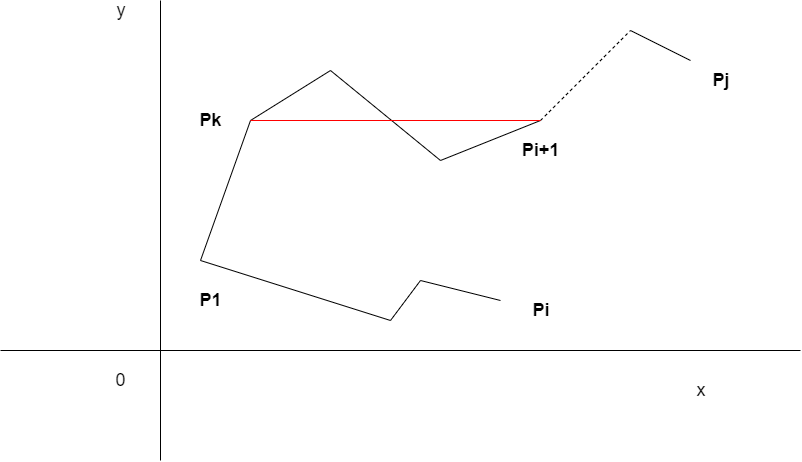

The diagram above was exported from draw.io. Its source (the exported page's mxGraphModel, read from the mxfile embedded in the PNG):
<mxGraphModel dx="1648" dy="633" grid="1" gridSize="10" guides="1" tooltips="1" connect="1" arrows="1" fold="1" page="1" pageScale="1" pageWidth="827" pageHeight="1169" math="0" shadow="0">
  <root>
    <mxCell id="0" />
    <mxCell id="1" parent="0" />
    <mxCell id="xgOLEUNslfzJCb6kqUOi-4" value="" style="endArrow=none;html=1;" edge="1" parent="1">
      <mxGeometry width="50" height="50" relative="1" as="geometry">
        <mxPoint x="180" y="540" as="sourcePoint" />
        <mxPoint x="180" y="80" as="targetPoint" />
      </mxGeometry>
    </mxCell>
    <mxCell id="xgOLEUNslfzJCb6kqUOi-5" value="" style="endArrow=none;html=1;" edge="1" parent="1">
      <mxGeometry width="50" height="50" relative="1" as="geometry">
        <mxPoint x="20" y="430" as="sourcePoint" />
        <mxPoint x="820" y="430" as="targetPoint" />
      </mxGeometry>
    </mxCell>
    <mxCell id="xgOLEUNslfzJCb6kqUOi-6" value="" style="endArrow=none;html=1;" edge="1" parent="1">
      <mxGeometry width="50" height="50" relative="1" as="geometry">
        <mxPoint x="440" y="360" as="sourcePoint" />
        <mxPoint x="520" y="380" as="targetPoint" />
      </mxGeometry>
    </mxCell>
    <mxCell id="xgOLEUNslfzJCb6kqUOi-7" value="" style="endArrow=none;html=1;" edge="1" parent="1">
      <mxGeometry width="50" height="50" relative="1" as="geometry">
        <mxPoint x="410" y="400" as="sourcePoint" />
        <mxPoint x="440" y="360" as="targetPoint" />
      </mxGeometry>
    </mxCell>
    <mxCell id="xgOLEUNslfzJCb6kqUOi-8" value="" style="endArrow=none;html=1;" edge="1" parent="1">
      <mxGeometry width="50" height="50" relative="1" as="geometry">
        <mxPoint x="220" y="340" as="sourcePoint" />
        <mxPoint x="410" y="400" as="targetPoint" />
      </mxGeometry>
    </mxCell>
    <mxCell id="xgOLEUNslfzJCb6kqUOi-9" value="" style="endArrow=none;html=1;" edge="1" parent="1">
      <mxGeometry width="50" height="50" relative="1" as="geometry">
        <mxPoint x="220" y="340" as="sourcePoint" />
        <mxPoint x="270" y="200" as="targetPoint" />
      </mxGeometry>
    </mxCell>
    <mxCell id="xgOLEUNslfzJCb6kqUOi-10" value="" style="endArrow=none;html=1;" edge="1" parent="1">
      <mxGeometry width="50" height="50" relative="1" as="geometry">
        <mxPoint x="270" y="200" as="sourcePoint" />
        <mxPoint x="350" y="150" as="targetPoint" />
      </mxGeometry>
    </mxCell>
    <mxCell id="xgOLEUNslfzJCb6kqUOi-11" value="" style="endArrow=none;html=1;" edge="1" parent="1">
      <mxGeometry width="50" height="50" relative="1" as="geometry">
        <mxPoint x="460" y="240" as="sourcePoint" />
        <mxPoint x="350" y="150" as="targetPoint" />
      </mxGeometry>
    </mxCell>
    <mxCell id="xgOLEUNslfzJCb6kqUOi-12" value="" style="endArrow=none;html=1;" edge="1" parent="1">
      <mxGeometry width="50" height="50" relative="1" as="geometry">
        <mxPoint x="460" y="240" as="sourcePoint" />
        <mxPoint x="560" y="200" as="targetPoint" />
      </mxGeometry>
    </mxCell>
    <mxCell id="xgOLEUNslfzJCb6kqUOi-14" value="" style="endArrow=none;dashed=1;html=1;" edge="1" parent="1">
      <mxGeometry width="50" height="50" relative="1" as="geometry">
        <mxPoint x="560" y="200" as="sourcePoint" />
        <mxPoint x="650" y="110" as="targetPoint" />
      </mxGeometry>
    </mxCell>
    <mxCell id="xgOLEUNslfzJCb6kqUOi-15" value="" style="endArrow=none;html=1;" edge="1" parent="1">
      <mxGeometry width="50" height="50" relative="1" as="geometry">
        <mxPoint x="710" y="140" as="sourcePoint" />
        <mxPoint x="650" y="110" as="targetPoint" />
      </mxGeometry>
    </mxCell>
    <mxCell id="xgOLEUNslfzJCb6kqUOi-16" value="&lt;font style=&quot;font-size: 18px&quot;&gt;&lt;b&gt;Pi&lt;/b&gt;&lt;/font&gt;" style="text;html=1;strokeColor=none;fillColor=none;align=center;verticalAlign=middle;whiteSpace=wrap;rounded=0;" vertex="1" parent="1">
      <mxGeometry x="540" y="380" width="40" height="20" as="geometry" />
    </mxCell>
    <mxCell id="xgOLEUNslfzJCb6kqUOi-18" value="&lt;font style=&quot;font-size: 18px&quot;&gt;&lt;b&gt;P1&lt;/b&gt;&lt;/font&gt;" style="text;html=1;strokeColor=none;fillColor=none;align=center;verticalAlign=middle;whiteSpace=wrap;rounded=0;" vertex="1" parent="1">
      <mxGeometry x="210" y="370" width="40" height="20" as="geometry" />
    </mxCell>
    <mxCell id="xgOLEUNslfzJCb6kqUOi-19" value="&lt;font style=&quot;font-size: 18px&quot;&gt;&lt;b&gt;Pk&lt;/b&gt;&lt;/font&gt;" style="text;html=1;strokeColor=none;fillColor=none;align=center;verticalAlign=middle;whiteSpace=wrap;rounded=0;" vertex="1" parent="1">
      <mxGeometry x="210" y="190" width="40" height="20" as="geometry" />
    </mxCell>
    <mxCell id="xgOLEUNslfzJCb6kqUOi-20" value="&lt;font style=&quot;font-size: 18px&quot;&gt;&lt;b&gt;Pi+1&lt;/b&gt;&lt;/font&gt;" style="text;html=1;strokeColor=none;fillColor=none;align=center;verticalAlign=middle;whiteSpace=wrap;rounded=0;" vertex="1" parent="1">
      <mxGeometry x="540" y="220" width="40" height="20" as="geometry" />
    </mxCell>
    <mxCell id="xgOLEUNslfzJCb6kqUOi-21" value="&lt;font style=&quot;font-size: 18px&quot;&gt;&lt;b&gt;Pj&lt;/b&gt;&lt;/font&gt;" style="text;html=1;strokeColor=none;fillColor=none;align=center;verticalAlign=middle;whiteSpace=wrap;rounded=0;" vertex="1" parent="1">
      <mxGeometry x="720" y="150" width="40" height="20" as="geometry" />
    </mxCell>
    <mxCell id="xgOLEUNslfzJCb6kqUOi-22" value="" style="endArrow=none;html=1;strokeColor=#FF0000;" edge="1" parent="1">
      <mxGeometry width="50" height="50" relative="1" as="geometry">
        <mxPoint x="270" y="200" as="sourcePoint" />
        <mxPoint x="560" y="200" as="targetPoint" />
      </mxGeometry>
    </mxCell>
    <mxCell id="xgOLEUNslfzJCb6kqUOi-23" value="&lt;font style=&quot;font-size: 18px&quot;&gt;y&lt;/font&gt;" style="text;html=1;strokeColor=none;fillColor=none;align=center;verticalAlign=middle;whiteSpace=wrap;rounded=0;" vertex="1" parent="1">
      <mxGeometry x="120" y="80" width="40" height="20" as="geometry" />
    </mxCell>
    <mxCell id="xgOLEUNslfzJCb6kqUOi-24" value="&lt;span style=&quot;font-size: 18px&quot;&gt;0&lt;/span&gt;" style="text;html=1;strokeColor=none;fillColor=none;align=center;verticalAlign=middle;whiteSpace=wrap;rounded=0;" vertex="1" parent="1">
      <mxGeometry x="120" y="450" width="40" height="20" as="geometry" />
    </mxCell>
    <mxCell id="xgOLEUNslfzJCb6kqUOi-25" value="&lt;span style=&quot;font-size: 18px&quot;&gt;x&lt;/span&gt;" style="text;html=1;strokeColor=none;fillColor=none;align=center;verticalAlign=middle;whiteSpace=wrap;rounded=0;" vertex="1" parent="1">
      <mxGeometry x="700" y="460" width="40" height="20" as="geometry" />
    </mxCell>
  </root>
</mxGraphModel>